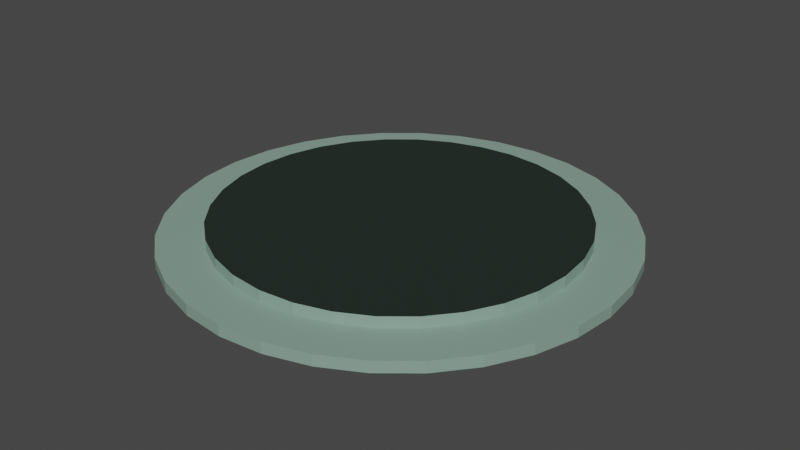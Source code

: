 # Source: Checkpoint.blend  (saved by Blender 3.6.13; exported with 4.5.12 LTS)
import bpy
from mathutils import Matrix  # noqa: F401  (used for matrix-valued properties, if any)

bpy.ops.wm.read_factory_settings(use_empty=True)
scene = bpy.context.scene
scene.name = 'Scene'

# ---- collections
col_collection = bpy.data.collections.new('Collection'); scene.collection.children.link(col_collection)

# ---- materials (node trees are filled in below, after node groups)
mat_material = bpy.data.materials.new('Material')
mat_material.use_transparent_shadow = False
mat_no = bpy.data.materials.new('No')
mat_no.alpha_threshold = 0.0
mat_no.use_transparent_shadow = False
mat_no.roughness = 0.5
mat_no.line_color = (0.0, 0.0, 0.0, 1.0)

# ---- material node trees
mat_material.use_nodes = True; mat_material.node_tree.nodes.clear()
_N = mat_material.node_tree.nodes; _L = mat_material.node_tree.links
n0 = _N.new('ShaderNodeBsdfPrincipled'); n0.name = 'Principled BSDF'; n0.location = (10, 300)
n0.distribution = 'GGX'
n0.subsurface_method = 'RANDOM_WALK_SKIN'
n0.inputs[0].default_value = (0.2439, 0.3714, 0.3107, 1.0)
n0.inputs[3].default_value = 1.45
n0.inputs[27].default_value = (0.0, 0.0, 0.0, 1.0)
n0.inputs[28].default_value = 1.0
n1 = _N.new('ShaderNodeOutputMaterial'); n1.name = 'Material Output'; n1.location = (300, 300)
_L.new(n0.outputs[0], n1.inputs[0])
n1.is_active_output = True
mat_no.use_nodes = True; mat_no.node_tree.nodes.clear()
_N = mat_no.node_tree.nodes; _L = mat_no.node_tree.links
n0 = _N.new('ShaderNodeOutputMaterial'); n0.name = 'Material Output'; n0.location = (300, 300)
n1 = _N.new('ShaderNodeBsdfPrincipled'); n1.name = 'Principled BSDF'; n1.location = (10, 300)
n1.distribution = 'GGX'
n1.subsurface_method = 'RANDOM_WALK_SKIN'
n1.inputs[3].default_value = 1.45
n1.inputs[4].default_value = 0.0
n1.inputs[27].default_value = (0.0, 0.0, 0.0, 1.0)
n1.inputs[28].default_value = 1.0
_L.new(n1.outputs[0], n0.inputs[0])
n0.is_active_output = True

# ---- world
world_world = bpy.data.worlds.new('World'); scene.world = world_world
world_world.use_nodes = True; world_world.node_tree.nodes.clear()
_N = world_world.node_tree.nodes; _L = world_world.node_tree.links
n0 = _N.new('ShaderNodeOutputWorld'); n0.name = 'World Output'; n0.location = (300, 300)
n1 = _N.new('ShaderNodeBackground'); n1.name = 'Background'; n1.location = (10, 300)
n1.inputs[0].default_value = (0.05088, 0.05088, 0.05088, 1.0)
_L.new(n1.outputs[0], n0.inputs[0])
n0.is_active_output = True
world_world.color = (0.05088, 0.05088, 0.05088)
world_world.use_sun_shadow = False
world_world.sun_shadow_jitter_overblur = 0.0

# ---- meshes
me_circle = bpy.data.meshes.new('Circle')
me_circle.from_pydata([(0.0, 0.0, 0.0), (0.0, 1.0, 0.0), (-0.1951, 0.9808, 0.0), (-0.3827, 0.9239, 0.0), (-0.5556, 0.8315, 0.0), (-0.7071, 0.7071, 0.0), (-0.8315, 0.5556, 0.0), (-0.9239, 0.3827, 0.0), (-0.9808, 0.1951, 0.0), (-1.0, 0.0, 0.0), (-0.9808, -0.1951, 0.0), (-0.9239, -0.3827, 0.0), (-0.8315, -0.5556, 0.0), (-0.7071, -0.7071, 0.0), (-0.5556, -0.8315, 0.0), (-0.3827, -0.9239, 0.0), (-0.1951, -0.9808, 0.0), (0.0, -1.0, 0.0), (0.1951, -0.9808, 0.0), (0.3827, -0.9239, 0.0), (0.5556, -0.8315, 0.0), (0.7071, -0.7071, 0.0), (0.8315, -0.5556, 0.0), (0.9239, -0.3827, 0.0), (0.9808, -0.1951, 0.0), (1.0, 0.0, 0.0), (0.9808, 0.1951, 0.0), (0.9239, 0.3827, 0.0), (0.8315, 0.5556, 0.0), (0.7071, 0.7071, 0.0), (0.5556, 0.8315, 0.0), (0.3827, 0.9239, 0.0), (0.1951, 0.9808, 0.0), (-0.1559, 0.7837, 0.0), (0.0, 0.799, 0.0), (-0.3058, 0.7382, 0.0), (-0.4439, 0.6644, 0.0), (-0.565, 0.565, 0.0), (-0.6644, 0.4439, 0.0), (-0.7382, 0.3058, 0.0), (-0.7837, 0.1559, 0.0), (-0.799, 0.0, 0.0), (-0.7837, -0.1559, 0.0), (-0.7382, -0.3058, 0.0), (-0.6644, -0.4439, 0.0), (-0.565, -0.565, 0.0), (-0.4439, -0.6644, 0.0), (-0.3058, -0.7382, 0.0), (-0.1559, -0.7837, 0.0), (0.0, -0.799, 0.0), (0.1559, -0.7837, 0.0), (0.3058, -0.7382, 0.0), (0.4439, -0.6644, 0.0), (0.565, -0.565, 0.0), (0.6644, -0.4439, 0.0), (0.7382, -0.3058, 0.0), (0.7837, -0.1559, 0.0), (0.799, 0.0, 0.0), (0.7837, 0.1559, 0.0), (0.7382, 0.3058, 0.0), (0.6644, 0.4439, 0.0), (0.565, 0.565, 0.0), (0.4439, 0.6644, 0.0), (0.3058, 0.7382, 0.0), (0.1559, 0.7837, 0.0), (0.0, 1.0, 0.05), (-0.1951, 0.9808, 0.05), (-0.3827, 0.9239, 0.05), (-0.5556, 0.8315, 0.05), (-0.7071, 0.7071, 0.05), (-0.8315, 0.5556, 0.05), (-0.9239, 0.3827, 0.05), (-0.9808, 0.1951, 0.05), (-1.0, 0.0, 0.05), (-0.9808, -0.1951, 0.05), (-0.9239, -0.3827, 0.05), (-0.8315, -0.5556, 0.05), (-0.7071, -0.7071, 0.05), (-0.5556, -0.8315, 0.05), (-0.3827, -0.9239, 0.05), (-0.1951, -0.9808, 0.05), (0.0, -1.0, 0.05), (0.1951, -0.9808, 0.05), (0.3827, -0.9239, 0.05), (0.5556, -0.8315, 0.05), (0.7071, -0.7071, 0.05), (0.8315, -0.5556, 0.05), (0.9239, -0.3827, 0.05), (0.9808, -0.1951, 0.05), (1.0, 0.0, 0.05), (0.9808, 0.1951, 0.05), (0.9239, 0.3827, 0.05), (0.8315, 0.5556, 0.05), (0.7071, 0.7071, 0.05), (0.5556, 0.8315, 0.05), (0.3827, 0.9239, 0.05), (0.1951, 0.9808, 0.05), (-0.1559, 0.7837, 0.05), (0.0, 0.799, 0.05), (-0.3058, 0.7382, 0.05), (-0.4439, 0.6644, 0.05), (-0.565, 0.565, 0.05), (-0.6644, 0.4439, 0.05), (-0.7382, 0.3058, 0.05), (-0.7837, 0.1559, 0.05), (-0.799, 0.0, 0.05), (-0.7837, -0.1559, 0.05), (-0.7382, -0.3058, 0.05), (-0.6644, -0.4439, 0.05), (-0.565, -0.565, 0.05), (-0.4439, -0.6644, 0.05), (-0.3058, -0.7382, 0.05), (-0.1559, -0.7837, 0.05), (0.0, -0.799, 0.05), (0.1559, -0.7837, 0.05), (0.3058, -0.7382, 0.05), (0.4439, -0.6644, 0.05), (0.565, -0.565, 0.05), (0.6644, -0.4439, 0.05), (0.7382, -0.3058, 0.05), (0.7837, -0.1559, 0.05), (0.799, 0.0, 0.05), (0.7837, 0.1559, 0.05), (0.7382, 0.3058, 0.05), (0.6644, 0.4439, 0.05), (0.565, 0.565, 0.05), (0.4439, 0.6644, 0.05), (0.3058, 0.7382, 0.05), (0.1559, 0.7837, 0.05), (-0.1559, 0.7837, 0.1), (0.0, 0.799, 0.1), (0.0, 0.0, 0.1), (-0.3058, 0.7382, 0.1), (-0.4439, 0.6644, 0.1), (-0.565, 0.565, 0.1), (-0.6644, 0.4439, 0.1), (-0.7382, 0.3058, 0.1), (-0.7837, 0.1559, 0.1), (-0.799, 0.0, 0.1), (-0.7837, -0.1559, 0.1), (-0.7382, -0.3058, 0.1), (-0.6644, -0.4439, 0.1), (-0.565, -0.565, 0.1), (-0.4439, -0.6644, 0.1), (-0.3058, -0.7382, 0.1), (-0.1559, -0.7837, 0.1), (0.0, -0.799, 0.1), (0.1559, -0.7837, 0.1), (0.3058, -0.7382, 0.1), (0.4439, -0.6644, 0.1), (0.565, -0.565, 0.1), (0.6644, -0.4439, 0.1), (0.7382, -0.3058, 0.1), (0.7837, -0.1559, 0.1), (0.799, 0.0, 0.1), (0.7837, 0.1559, 0.1), (0.7382, 0.3058, 0.1), (0.6644, 0.4439, 0.1), (0.565, 0.565, 0.1), (0.4439, 0.6644, 0.1), (0.3058, 0.7382, 0.1), (0.1559, 0.7837, 0.1)], [], [(0, 33, 34), (0, 35, 33), (0, 36, 35), (0, 37, 36), (0, 38, 37), (0, 39, 38), (0, 40, 39), (0, 41, 40), (0, 42, 41), (0, 43, 42), (0, 44, 43), (0, 45, 44), (0, 46, 45), (0, 47, 46), (0, 48, 47), (0, 49, 48), (0, 50, 49), (0, 51, 50), (0, 52, 51), (0, 53, 52), (0, 54, 53), (0, 55, 54), (0, 56, 55), (0, 57, 56), (0, 58, 57), (0, 59, 58), (0, 60, 59), (0, 61, 60), (0, 62, 61), (0, 63, 62), (0, 64, 63), (0, 34, 64), (33, 2, 1, 34), (35, 3, 2, 33), (36, 4, 3, 35), (37, 5, 4, 36), (38, 6, 5, 37), (39, 7, 6, 38), (40, 8, 7, 39), (41, 9, 8, 40), (42, 10, 9, 41), (43, 11, 10, 42), (44, 12, 11, 43), (45, 13, 12, 44), (46, 14, 13, 45), (47, 15, 14, 46), (48, 16, 15, 47), (49, 17, 16, 48), (50, 18, 17, 49), (51, 19, 18, 50), (52, 20, 19, 51), (53, 21, 20, 52), (54, 22, 21, 53), (55, 23, 22, 54), (56, 24, 23, 55), (57, 25, 24, 56), (58, 26, 25, 57), (59, 27, 26, 58), (60, 28, 27, 59), (61, 29, 28, 60), (62, 30, 29, 61), (63, 31, 30, 62), (64, 32, 31, 63), (34, 1, 32, 64), (106, 107, 140, 139), (126, 127, 160, 159), (99, 100, 133, 132), (119, 120, 153, 152), (112, 113, 146, 145), (105, 106, 139, 138), (125, 126, 159, 158), (97, 99, 132, 129), (118, 119, 152, 151), (111, 112, 145, 144), (104, 105, 138, 137), (124, 125, 158, 157), (117, 118, 151, 150), (110, 111, 144, 143), (98, 97, 129, 130), (103, 104, 137, 136), (123, 124, 157, 156), (116, 117, 150, 149), (109, 110, 143, 142), (102, 103, 136, 135), (122, 123, 156, 155), (115, 116, 149, 148), (108, 109, 142, 141), (128, 98, 130, 161), (101, 102, 135, 134), (121, 122, 155, 154), (114, 115, 148, 147), (107, 108, 141, 140), (127, 128, 161, 160), (100, 101, 134, 133), (120, 121, 154, 153), (113, 114, 147, 146), (97, 98, 65, 66), (99, 97, 66, 67), (100, 99, 67, 68), (101, 100, 68, 69), (102, 101, 69, 70), (103, 102, 70, 71), (104, 103, 71, 72), (105, 104, 72, 73), (106, 105, 73, 74), (107, 106, 74, 75), (108, 107, 75, 76), (109, 108, 76, 77), (110, 109, 77, 78), (111, 110, 78, 79), (112, 111, 79, 80), (113, 112, 80, 81), (114, 113, 81, 82), (115, 114, 82, 83), (116, 115, 83, 84), (117, 116, 84, 85), (118, 117, 85, 86), (119, 118, 86, 87), (120, 119, 87, 88), (121, 120, 88, 89), (122, 121, 89, 90), (123, 122, 90, 91), (124, 123, 91, 92), (125, 124, 92, 93), (126, 125, 93, 94), (127, 126, 94, 95), (128, 127, 95, 96), (98, 128, 96, 65), (31, 32, 96, 95), (18, 19, 83, 82), (5, 6, 70, 69), (32, 1, 65, 96), (19, 20, 84, 83), (6, 7, 71, 70), (20, 21, 85, 84), (7, 8, 72, 71), (21, 22, 86, 85), (8, 9, 73, 72), (22, 23, 87, 86), (9, 10, 74, 73), (23, 24, 88, 87), (10, 11, 75, 74), (24, 25, 89, 88), (11, 12, 76, 75), (25, 26, 90, 89), (12, 13, 77, 76), (26, 27, 91, 90), (13, 14, 78, 77), (27, 28, 92, 91), (14, 15, 79, 78), (1, 2, 66, 65), (28, 29, 93, 92), (15, 16, 80, 79), (2, 3, 67, 66), (29, 30, 94, 93), (16, 17, 81, 80), (3, 4, 68, 67), (30, 31, 95, 94), (17, 18, 82, 81), (4, 5, 69, 68), (131, 130, 129), (131, 129, 132), (131, 132, 133), (131, 133, 134), (131, 134, 135), (131, 135, 136), (131, 136, 137), (131, 137, 138), (131, 138, 139), (131, 139, 140), (131, 140, 141), (131, 141, 142), (131, 142, 143), (131, 143, 144), (131, 144, 145), (131, 145, 146), (131, 146, 147), (131, 147, 148), (131, 148, 149), (131, 149, 150), (131, 150, 151), (131, 151, 152), (131, 152, 153), (131, 153, 154), (131, 154, 155), (131, 155, 156), (131, 156, 157), (131, 157, 158), (131, 158, 159), (131, 159, 160), (131, 160, 161), (131, 161, 130)])
_uv = me_circle.uv_layers.new(name='UVMap')
_uv.uv.foreach_set('vector', [0.5, 0.5, 0.4221, 0.8918, 0.5, 0.8995, 0.5, 0.5, 0.3471, 0.8691, 0.4221, 0.8918, 0.5, 0.5, 0.278, 0.8322, 0.3471, 0.8691, 0.5, 0.5, 0.2175, 0.7825, 0.278, 0.8322, 0.5, 0.5, 0.1678, 0.722, 0.2175, 0.7825, 0.5, 0.5, 0.1309, 0.6529, 0.1678, 0.722, 0.5, 0.5, 0.1082, 0.5779, 0.1309, 0.6529, 0.5, 0.5, 0.1005, 0.5, 0.1082, 0.5779, 0.5, 0.5, 0.1082, 0.4221, 0.1005, 0.5, 0.5, 0.5, 0.1309, 0.3471, 0.1082, 0.4221, 0.5, 0.5, 0.1678, 0.278, 0.1309, 0.3471, 0.5, 0.5, 0.2175, 0.2175, 0.1678, 0.278, 0.5, 0.5, 0.278, 0.1678, 0.2175, 0.2175, 0.5, 0.5, 0.3471, 0.1309, 0.278, 0.1678, 0.5, 0.5, 0.4221, 0.1082, 0.3471, 0.1309, 0.5, 0.5, 0.5, 0.1005, 0.4221, 0.1082, 0.5, 0.5, 0.5779, 0.1082, 0.5, 0.1005, 0.5, 0.5, 0.6529, 0.1309, 0.5779, 0.1082, 0.5, 0.5, 0.722, 0.1678, 0.6529, 0.1309, 0.5, 0.5, 0.7825, 0.2175, 0.722, 0.1678, 0.5, 0.5, 0.8322, 0.278, 0.7825, 0.2175, 0.5, 0.5, 0.8691, 0.3471, 0.8322, 0.278, 0.5, 0.5, 0.8918, 0.4221, 0.8691, 0.3471, 0.5, 0.5, 0.8995, 0.5, 0.8918, 0.4221, 0.5, 0.5, 0.8918, 0.5779, 0.8995, 0.5, 0.5, 0.5, 0.8691, 0.6529, 0.8918, 0.5779, 0.5, 0.5, 0.8322, 0.722, 0.8691, 0.6529, 0.5, 0.5, 0.7825, 0.7825, 0.8322, 0.722, 0.5, 0.5, 0.722, 0.8322, 0.7825, 0.7825, 0.5, 0.5, 0.6529, 0.8691, 0.722, 0.8322, 0.5, 0.5, 0.5779, 0.8918, 0.6529, 0.8691, 0.5, 0.5, 0.5, 0.8995, 0.5779, 0.8918, 0.4221, 0.8918, 0.4025, 0.9904, 0.5, 1.0, 0.5, 0.8995, 0.3471, 0.8691, 0.3087, 0.9619, 0.4025, 0.9904, 0.4221, 0.8918, 0.278, 0.8322, 0.2222, 0.9157, 0.3087, 0.9619, 0.3471, 0.8691, 0.2175, 0.7825, 0.1464, 0.8536, 0.2222, 0.9157, 0.278, 0.8322, 0.1678, 0.722, 0.08427, 0.7778, 0.1464, 0.8536, 0.2175, 0.7825, 0.1309, 0.6529, 0.03806, 0.6913, 0.08427, 0.7778, 0.1678, 0.722, 0.1082, 0.5779, 0.009607, 0.5975, 0.03806, 0.6913, 0.1309, 0.6529, 0.1005, 0.5, 0.0, 0.5, 0.009607, 0.5975, 0.1082, 0.5779, 0.1082, 0.4221, 0.009607, 0.4025, 0.0, 0.5, 0.1005, 0.5, 0.1309, 0.3471, 0.03806, 0.3087, 0.009607, 0.4025, 0.1082, 0.4221, 0.1678, 0.278, 0.08427, 0.2222, 0.03806, 0.3087, 0.1309, 0.3471, 0.2175, 0.2175, 0.1464, 0.1464, 0.08427, 0.2222, 0.1678, 0.278, 0.278, 0.1678, 0.2222, 0.08427, 0.1464, 0.1464, 0.2175, 0.2175, 0.3471, 0.1309, 0.3087, 0.03806, 0.2222, 0.08427, 0.278, 0.1678, 0.4221, 0.1082, 0.4025, 0.009607, 0.3087, 0.03806, 0.3471, 0.1309, 0.5, 0.1005, 0.5, 0.0, 0.4025, 0.009607, 0.4221, 0.1082, 0.5779, 0.1082, 0.5975, 0.009607, 0.5, 0.0, 0.5, 0.1005, 0.6529, 0.1309, 0.6913, 0.03806, 0.5975, 0.009607, 0.5779, 0.1082, 0.722, 0.1678, 0.7778, 0.08427, 0.6913, 0.03806, 0.6529, 0.1309, 0.7825, 0.2175, 0.8536, 0.1464, 0.7778, 0.08427, 0.722, 0.1678, 0.8322, 0.278, 0.9157, 0.2222, 0.8536, 0.1464, 0.7825, 0.2175, 0.8691, 0.3471, 0.9619, 0.3087, 0.9157, 0.2222, 0.8322, 0.278, 0.8918, 0.4221, 0.9904, 0.4025, 0.9619, 0.3087, 0.8691, 0.3471, 0.8995, 0.5, 1.0, 0.5, 0.9904, 0.4025, 0.8918, 0.4221, 0.8918, 0.5779, 0.9904, 0.5975, 1.0, 0.5, 0.8995, 0.5, 0.8691, 0.6529, 0.9619, 0.6913, 0.9904, 0.5975, 0.8918, 0.5779, 0.8322, 0.722, 0.9157, 0.7778, 0.9619, 0.6913, 0.8691, 0.6529, 0.7825, 0.7825, 0.8536, 0.8536, 0.9157, 0.7778, 0.8322, 0.722, 0.722, 0.8322, 0.7778, 0.9157, 0.8536, 0.8536, 0.7825, 0.7825, 0.6529, 0.8691, 0.6913, 0.9619, 0.7778, 0.9157, 0.722, 0.8322, 0.5779, 0.8918, 0.5975, 0.9904, 0.6913, 0.9619, 0.6529, 0.8691, 0.5, 0.8995, 0.5, 1.0, 0.5975, 0.9904, 0.5779, 0.8918, 0.1082, 0.4221, 0.1309, 0.3471, 0.1309, 0.3471, 0.1082, 0.4221, 0.722, 0.8322, 0.6529, 0.8691, 0.6529, 0.8691, 0.722, 0.8322, 0.3471, 0.8691, 0.278, 0.8322, 0.278, 0.8322, 0.3471, 0.8691, 0.8691, 0.3471, 0.8918, 0.4221, 0.8918, 0.4221, 0.8691, 0.3471, 0.4221, 0.1082, 0.5, 0.1005, 0.5, 0.1005, 0.4221, 0.1082, 0.1005, 0.5, 0.1082, 0.4221, 0.1082, 0.4221, 0.1005, 0.5, 0.7825, 0.7825, 0.722, 0.8322, 0.722, 0.8322, 0.7825, 0.7825, 0.4221, 0.8918, 0.3471, 0.8691, 0.3471, 0.8691, 0.4221, 0.8918, 0.8322, 0.278, 0.8691, 0.3471, 0.8691, 0.3471, 0.8322, 0.278, 0.3471, 0.1309, 0.4221, 0.1082, 0.4221, 0.1082, 0.3471, 0.1309, 0.1082, 0.5779, 0.1005, 0.5, 0.1005, 0.5, 0.1082, 0.5779, 0.8322, 0.722, 0.7825, 0.7825, 0.7825, 0.7825, 0.8322, 0.722, 0.7825, 0.2175, 0.8322, 0.278, 0.8322, 0.278, 0.7825, 0.2175, 0.278, 0.1678, 0.3471, 0.1309, 0.3471, 0.1309, 0.278, 0.1678, 0.5, 0.8995, 0.4221, 0.8918, 0.4221, 0.8918, 0.5, 0.8995, 0.1309, 0.6529, 0.1082, 0.5779, 0.1082, 0.5779, 0.1309, 0.6529, 0.8691, 0.6529, 0.8322, 0.722, 0.8322, 0.722, 0.8691, 0.6529, 0.722, 0.1678, 0.7825, 0.2175, 0.7825, 0.2175, 0.722, 0.1678, 0.2175, 0.2175, 0.278, 0.1678, 0.278, 0.1678, 0.2175, 0.2175, 0.1678, 0.722, 0.1309, 0.6529, 0.1309, 0.6529, 0.1678, 0.722, 0.8918, 0.5779, 0.8691, 0.6529, 0.8691, 0.6529, 0.8918, 0.5779, 0.6529, 0.1309, 0.722, 0.1678, 0.722, 0.1678, 0.6529, 0.1309, 0.1678, 0.278, 0.2175, 0.2175, 0.2175, 0.2175, 0.1678, 0.278, 0.5779, 0.8918, 0.5, 0.8995, 0.5, 0.8995, 0.5779, 0.8918, 0.2175, 0.7825, 0.1678, 0.722, 0.1678, 0.722, 0.2175, 0.7825, 0.8995, 0.5, 0.8918, 0.5779, 0.8918, 0.5779, 0.8995, 0.5, 0.5779, 0.1082, 0.6529, 0.1309, 0.6529, 0.1309, 0.5779, 0.1082, 0.1309, 0.3471, 0.1678, 0.278, 0.1678, 0.278, 0.1309, 0.3471, 0.6529, 0.8691, 0.5779, 0.8918, 0.5779, 0.8918, 0.6529, 0.8691, 0.278, 0.8322, 0.2175, 0.7825, 0.2175, 0.7825, 0.278, 0.8322, 0.8918, 0.4221, 0.8995, 0.5, 0.8995, 0.5, 0.8918, 0.4221, 0.5, 0.1005, 0.5779, 0.1082, 0.5779, 0.1082, 0.5, 0.1005, 0.4221, 0.8918, 0.5, 0.8995, 0.5, 1.0, 0.4025, 0.9904, 0.3471, 0.8691, 0.4221, 0.8918, 0.4025, 0.9904, 0.3087, 0.9619, 0.278, 0.8322, 0.3471, 0.8691, 0.3087, 0.9619, 0.2222, 0.9157, 0.2175, 0.7825, 0.278, 0.8322, 0.2222, 0.9157, 0.1464, 0.8536, 0.1678, 0.722, 0.2175, 0.7825, 0.1464, 0.8536, 0.08427, 0.7778, 0.1309, 0.6529, 0.1678, 0.722, 0.08427, 0.7778, 0.03806, 0.6913, 0.1082, 0.5779, 0.1309, 0.6529, 0.03806, 0.6913, 0.009607, 0.5975, 0.1005, 0.5, 0.1082, 0.5779, 0.009607, 0.5975, 0.0, 0.5, 0.1082, 0.4221, 0.1005, 0.5, 0.0, 0.5, 0.009607, 0.4025, 0.1309, 0.3471, 0.1082, 0.4221, 0.009607, 0.4025, 0.03806, 0.3087, 0.1678, 0.278, 0.1309, 0.3471, 0.03806, 0.3087, 0.08427, 0.2222, 0.2175, 0.2175, 0.1678, 0.278, 0.08427, 0.2222, 0.1464, 0.1464, 0.278, 0.1678, 0.2175, 0.2175, 0.1464, 0.1464, 0.2222, 0.08427, 0.3471, 0.1309, 0.278, 0.1678, 0.2222, 0.08427, 0.3087, 0.03806, 0.4221, 0.1082, 0.3471, 0.1309, 0.3087, 0.03806, 0.4025, 0.009607, 0.5, 0.1005, 0.4221, 0.1082, 0.4025, 0.009607, 0.5, 0.0, 0.5779, 0.1082, 0.5, 0.1005, 0.5, 0.0, 0.5975, 0.009607, 0.6529, 0.1309, 0.5779, 0.1082, 0.5975, 0.009607, 0.6913, 0.03806, 0.722, 0.1678, 0.6529, 0.1309, 0.6913, 0.03806, 0.7778, 0.08427, 0.7825, 0.2175, 0.722, 0.1678, 0.7778, 0.08427, 0.8536, 0.1464, 0.8322, 0.278, 0.7825, 0.2175, 0.8536, 0.1464, 0.9157, 0.2222, 0.8691, 0.3471, 0.8322, 0.278, 0.9157, 0.2222, 0.9619, 0.3087, 0.8918, 0.4221, 0.8691, 0.3471, 0.9619, 0.3087, 0.9904, 0.4025, 0.8995, 0.5, 0.8918, 0.4221, 0.9904, 0.4025, 1.0, 0.5, 0.8918, 0.5779, 0.8995, 0.5, 1.0, 0.5, 0.9904, 0.5975, 0.8691, 0.6529, 0.8918, 0.5779, 0.9904, 0.5975, 0.9619, 0.6913, 0.8322, 0.722, 0.8691, 0.6529, 0.9619, 0.6913, 0.9157, 0.7778, 0.7825, 0.7825, 0.8322, 0.722, 0.9157, 0.7778, 0.8536, 0.8536, 0.722, 0.8322, 0.7825, 0.7825, 0.8536, 0.8536, 0.7778, 0.9157, 0.6529, 0.8691, 0.722, 0.8322, 0.7778, 0.9157, 0.6913, 0.9619, 0.5779, 0.8918, 0.6529, 0.8691, 0.6913, 0.9619, 0.5975, 0.9904, 0.5, 0.8995, 0.5779, 0.8918, 0.5975, 0.9904, 0.5, 1.0, 0.6913, 0.9619, 0.5975, 0.9904, 0.5975, 0.9904, 0.6913, 0.9619, 0.5975, 0.009607, 0.6913, 0.03806, 0.6913, 0.03806, 0.5975, 0.009607, 0.1464, 0.8536, 0.08427, 0.7778, 0.08427, 0.7778, 0.1464, 0.8536, 0.5975, 0.9904, 0.5, 1.0, 0.5, 1.0, 0.5975, 0.9904, 0.6913, 0.03806, 0.7778, 0.08427, 0.7778, 0.08427, 0.6913, 0.03806, 0.08427, 0.7778, 0.03806, 0.6913, 0.03806, 0.6913, 0.08427, 0.7778, 0.7778, 0.08427, 0.8536, 0.1464, 0.8536, 0.1464, 0.7778, 0.08427, 0.03806, 0.6913, 0.009607, 0.5975, 0.009607, 0.5975, 0.03806, 0.6913, 0.8536, 0.1464, 0.9157, 0.2222, 0.9157, 0.2222, 0.8536, 0.1464, 0.009607, 0.5975, 0.0, 0.5, 0.0, 0.5, 0.009607, 0.5975, 0.9157, 0.2222, 0.9619, 0.3087, 0.9619, 0.3087, 0.9157, 0.2222, 0.0, 0.5, 0.009607, 0.4025, 0.009607, 0.4025, 0.0, 0.5, 0.9619, 0.3087, 0.9904, 0.4025, 0.9904, 0.4025, 0.9619, 0.3087, 0.009607, 0.4025, 0.03806, 0.3087, 0.03806, 0.3087, 0.009607, 0.4025, 0.9904, 0.4025, 1.0, 0.5, 1.0, 0.5, 0.9904, 0.4025, 0.03806, 0.3087, 0.08427, 0.2222, 0.08427, 0.2222, 0.03806, 0.3087, 1.0, 0.5, 0.9904, 0.5975, 0.9904, 0.5975, 1.0, 0.5, 0.08427, 0.2222, 0.1464, 0.1464, 0.1464, 0.1464, 0.08427, 0.2222, 0.9904, 0.5975, 0.9619, 0.6913, 0.9619, 0.6913, 0.9904, 0.5975, 0.1464, 0.1464, 0.2222, 0.08427, 0.2222, 0.08427, 0.1464, 0.1464, 0.9619, 0.6913, 0.9157, 0.7778, 0.9157, 0.7778, 0.9619, 0.6913, 0.2222, 0.08427, 0.3087, 0.03806, 0.3087, 0.03806, 0.2222, 0.08427, 0.5, 1.0, 0.4025, 0.9904, 0.4025, 0.9904, 0.5, 1.0, 0.9157, 0.7778, 0.8536, 0.8536, 0.8536, 0.8536, 0.9157, 0.7778, 0.3087, 0.03806, 0.4025, 0.009607, 0.4025, 0.009607, 0.3087, 0.03806, 0.4025, 0.9904, 0.3087, 0.9619, 0.3087, 0.9619, 0.4025, 0.9904, 0.8536, 0.8536, 0.7778, 0.9157, 0.7778, 0.9157, 0.8536, 0.8536, 0.4025, 0.009607, 0.5, 0.0, 0.5, 0.0, 0.4025, 0.009607, 0.3087, 0.9619, 0.2222, 0.9157, 0.2222, 0.9157, 0.3087, 0.9619, 0.7778, 0.9157, 0.6913, 0.9619, 0.6913, 0.9619, 0.7778, 0.9157, 0.5, 0.0, 0.5975, 0.009607, 0.5975, 0.009607, 0.5, 0.0, 0.2222, 0.9157, 0.1464, 0.8536, 0.1464, 0.8536, 0.2222, 0.9157, 0.5, 0.5, 0.5, 0.8995, 0.4221, 0.8918, 0.5, 0.5, 0.4221, 0.8918, 0.3471, 0.8691, 0.5, 0.5, 0.3471, 0.8691, 0.278, 0.8322, 0.5, 0.5, 0.278, 0.8322, 0.2175, 0.7825, 0.5, 0.5, 0.2175, 0.7825, 0.1678, 0.722, 0.5, 0.5, 0.1678, 0.722, 0.1309, 0.6529, 0.5, 0.5, 0.1309, 0.6529, 0.1082, 0.5779, 0.5, 0.5, 0.1082, 0.5779, 0.1005, 0.5, 0.5, 0.5, 0.1005, 0.5, 0.1082, 0.4221, 0.5, 0.5, 0.1082, 0.4221, 0.1309, 0.3471, 0.5, 0.5, 0.1309, 0.3471, 0.1678, 0.278, 0.5, 0.5, 0.1678, 0.278, 0.2175, 0.2175, 0.5, 0.5, 0.2175, 0.2175, 0.278, 0.1678, 0.5, 0.5, 0.278, 0.1678, 0.3471, 0.1309, 0.5, 0.5, 0.3471, 0.1309, 0.4221, 0.1082, 0.5, 0.5, 0.4221, 0.1082, 0.5, 0.1005, 0.5, 0.5, 0.5, 0.1005, 0.5779, 0.1082, 0.5, 0.5, 0.5779, 0.1082, 0.6529, 0.1309, 0.5, 0.5, 0.6529, 0.1309, 0.722, 0.1678, 0.5, 0.5, 0.722, 0.1678, 0.7825, 0.2175, 0.5, 0.5, 0.7825, 0.2175, 0.8322, 0.278, 0.5, 0.5, 0.8322, 0.278, 0.8691, 0.3471, 0.5, 0.5, 0.8691, 0.3471, 0.8918, 0.4221, 0.5, 0.5, 0.8918, 0.4221, 0.8995, 0.5, 0.5, 0.5, 0.8995, 0.5, 0.8918, 0.5779, 0.5, 0.5, 0.8918, 0.5779, 0.8691, 0.6529, 0.5, 0.5, 0.8691, 0.6529, 0.8322, 0.722, 0.5, 0.5, 0.8322, 0.722, 0.7825, 0.7825, 0.5, 0.5, 0.7825, 0.7825, 0.722, 0.8322, 0.5, 0.5, 0.722, 0.8322, 0.6529, 0.8691, 0.5, 0.5, 0.6529, 0.8691, 0.5779, 0.8918, 0.5, 0.5, 0.5779, 0.8918, 0.5, 0.8995])
me_circle.materials.append(mat_material)
me_circle.update()
me_circle_001 = bpy.data.meshes.new('Circle.001')
me_circle_001.from_pydata([(-0.1559, 0.7837, 0.1), (0.0, 0.799, 0.1), (0.0, 0.0, 0.1), (-0.3058, 0.7382, 0.1), (-0.4439, 0.6644, 0.1), (-0.565, 0.565, 0.1), (-0.6644, 0.4439, 0.1), (-0.7382, 0.3058, 0.1), (-0.7837, 0.1559, 0.1), (-0.799, 0.0, 0.1), (-0.7837, -0.1559, 0.1), (-0.7382, -0.3058, 0.1), (-0.6644, -0.4439, 0.1), (-0.565, -0.565, 0.1), (-0.4439, -0.6644, 0.1), (-0.3058, -0.7382, 0.1), (-0.1559, -0.7837, 0.1), (0.0, -0.799, 0.1), (0.1559, -0.7837, 0.1), (0.3058, -0.7382, 0.1), (0.4439, -0.6644, 0.1), (0.565, -0.565, 0.1), (0.6644, -0.4439, 0.1), (0.7382, -0.3058, 0.1), (0.7837, -0.1559, 0.1), (0.799, 0.0, 0.1), (0.7837, 0.1559, 0.1), (0.7382, 0.3058, 0.1), (0.6644, 0.4439, 0.1), (0.565, 0.565, 0.1), (0.4439, 0.6644, 0.1), (0.3058, 0.7382, 0.1), (0.1559, 0.7837, 0.1)], [], [(2, 1, 0), (2, 0, 3), (2, 3, 4), (2, 4, 5), (2, 5, 6), (2, 6, 7), (2, 7, 8), (2, 8, 9), (2, 9, 10), (2, 10, 11), (2, 11, 12), (2, 12, 13), (2, 13, 14), (2, 14, 15), (2, 15, 16), (2, 16, 17), (2, 17, 18), (2, 18, 19), (2, 19, 20), (2, 20, 21), (2, 21, 22), (2, 22, 23), (2, 23, 24), (2, 24, 25), (2, 25, 26), (2, 26, 27), (2, 27, 28), (2, 28, 29), (2, 29, 30), (2, 30, 31), (2, 31, 32), (2, 32, 1)])
_uv = me_circle_001.uv_layers.new(name='UVMap')
_uv.uv.foreach_set('vector', [0.5, 0.5, 0.5, 0.8995, 0.4221, 0.8918, 0.5, 0.5, 0.4221, 0.8918, 0.3471, 0.8691, 0.5, 0.5, 0.3471, 0.8691, 0.278, 0.8322, 0.5, 0.5, 0.278, 0.8322, 0.2175, 0.7825, 0.5, 0.5, 0.2175, 0.7825, 0.1678, 0.722, 0.5, 0.5, 0.1678, 0.722, 0.1309, 0.6529, 0.5, 0.5, 0.1309, 0.6529, 0.1082, 0.5779, 0.5, 0.5, 0.1082, 0.5779, 0.1005, 0.5, 0.5, 0.5, 0.1005, 0.5, 0.1082, 0.4221, 0.5, 0.5, 0.1082, 0.4221, 0.1309, 0.3471, 0.5, 0.5, 0.1309, 0.3471, 0.1678, 0.278, 0.5, 0.5, 0.1678, 0.278, 0.2175, 0.2175, 0.5, 0.5, 0.2175, 0.2175, 0.278, 0.1678, 0.5, 0.5, 0.278, 0.1678, 0.3471, 0.1309, 0.5, 0.5, 0.3471, 0.1309, 0.4221, 0.1082, 0.5, 0.5, 0.4221, 0.1082, 0.5, 0.1005, 0.5, 0.5, 0.5, 0.1005, 0.5779, 0.1082, 0.5, 0.5, 0.5779, 0.1082, 0.6529, 0.1309, 0.5, 0.5, 0.6529, 0.1309, 0.722, 0.1678, 0.5, 0.5, 0.722, 0.1678, 0.7825, 0.2175, 0.5, 0.5, 0.7825, 0.2175, 0.8322, 0.278, 0.5, 0.5, 0.8322, 0.278, 0.8691, 0.3471, 0.5, 0.5, 0.8691, 0.3471, 0.8918, 0.4221, 0.5, 0.5, 0.8918, 0.4221, 0.8995, 0.5, 0.5, 0.5, 0.8995, 0.5, 0.8918, 0.5779, 0.5, 0.5, 0.8918, 0.5779, 0.8691, 0.6529, 0.5, 0.5, 0.8691, 0.6529, 0.8322, 0.722, 0.5, 0.5, 0.8322, 0.722, 0.7825, 0.7825, 0.5, 0.5, 0.7825, 0.7825, 0.722, 0.8322, 0.5, 0.5, 0.722, 0.8322, 0.6529, 0.8691, 0.5, 0.5, 0.6529, 0.8691, 0.5779, 0.8918, 0.5, 0.5, 0.5779, 0.8918, 0.5, 0.8995])
me_circle_001.materials.append(mat_no)
me_circle_001.update()

# ---- objects
ob_pad = bpy.data.objects.new('Pad', me_circle)
ob_emitter = bpy.data.objects.new('Emitter', me_circle_001)

# ---- transforms, parenting, visibility, modifiers, constraints
ob_pad.location = (0.0, 0.0, 0.0)
ob_emitter.location = (0.0, 0.0, 0.0)

# ---- collection membership
col_collection.objects.link(ob_pad)
col_collection.objects.link(ob_emitter)

# ---- scene / render settings (as saved in the file)
scene.frame_start = 1; scene.frame_end = 250; scene.frame_set(1)
scene.render.engine = 'BLENDER_EEVEE_NEXT'
scene.cycles.sampling_pattern = 'TABULATED_SOBOL'
scene.view_settings.view_transform = 'Filmic'
bpy.context.view_layer.update()

# ---- added for rendering (the .blend has no active camera and no usable light): camera, sun
cam_auto = bpy.data.cameras.new('AutoCamera')
cam_auto.lens = 50.0
cam_auto.sensor_width = 36.0
cam_auto.clip_end = 1000.0
ob_auto_camera = bpy.data.objects.new('AutoCamera', cam_auto)
scene.collection.objects.link(ob_auto_camera)
ob_auto_camera.location = (2.61857, -3.14228, 2.14485)
ob_auto_camera.rotation_euler = (1.09748, -7.21219e-08, 0.694738)
scene.camera = ob_auto_camera
light_auto_sun = bpy.data.lights.new('AutoSun', 'SUN')
light_auto_sun.energy = 3.0
light_auto_sun.angle = 0.0523599
ob_auto_sun = bpy.data.objects.new('AutoSun', light_auto_sun)
scene.collection.objects.link(ob_auto_sun)
ob_auto_sun.rotation_euler = (0.872665, 0.174533, 0.523599)
bpy.context.view_layer.update()
